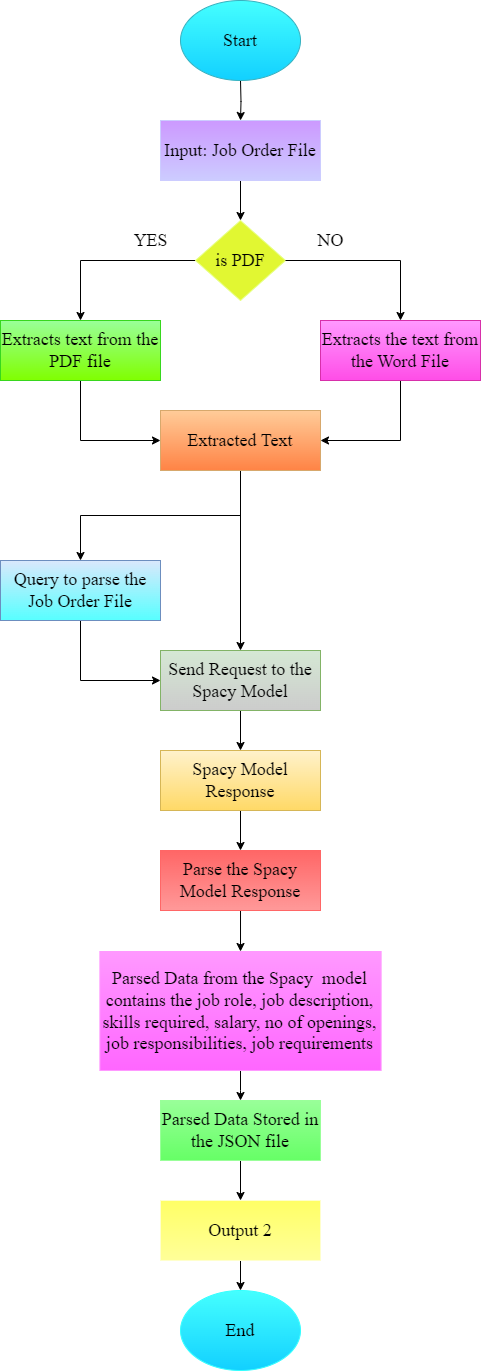

The diagram above was exported from draw.io. Its source (the exported page's mxGraphModel, read from the mxfile embedded in the PNG):
<mxGraphModel dx="1750" dy="870" grid="1" gridSize="10" guides="1" tooltips="1" connect="1" arrows="1" fold="1" page="1" pageScale="1" pageWidth="1169" pageHeight="827" background="none" math="0" shadow="0">
  <root>
    <mxCell id="0" />
    <mxCell id="1" parent="0" />
    <mxCell id="h26gKSc0LM34ZX4j8Vn2-58" style="edgeStyle=orthogonalEdgeStyle;rounded=0;orthogonalLoop=1;jettySize=auto;html=1;entryX=0.5;entryY=0;entryDx=0;entryDy=0;" parent="1" target="h26gKSc0LM34ZX4j8Vn2-57" edge="1">
      <mxGeometry relative="1" as="geometry">
        <mxPoint x="630" y="320" as="sourcePoint" />
      </mxGeometry>
    </mxCell>
    <mxCell id="h26gKSc0LM34ZX4j8Vn2-60" style="edgeStyle=orthogonalEdgeStyle;rounded=0;orthogonalLoop=1;jettySize=auto;html=1;entryX=0.5;entryY=0;entryDx=0;entryDy=0;" parent="1" source="h26gKSc0LM34ZX4j8Vn2-57" target="h26gKSc0LM34ZX4j8Vn2-59" edge="1">
      <mxGeometry relative="1" as="geometry" />
    </mxCell>
    <mxCell id="h26gKSc0LM34ZX4j8Vn2-57" value="&lt;font style=&quot;font-size: 18px;&quot; face=&quot;Times New Roman&quot;&gt;Input: Job Order File&lt;/font&gt;" style="rounded=0;whiteSpace=wrap;html=1;fillColor=#CC99FF;strokeColor=#CCCCFF;gradientColor=#CCCCFF;" parent="1" vertex="1">
      <mxGeometry x="550" y="360" width="160" height="60" as="geometry" />
    </mxCell>
    <mxCell id="h26gKSc0LM34ZX4j8Vn2-64" style="edgeStyle=orthogonalEdgeStyle;rounded=0;orthogonalLoop=1;jettySize=auto;html=1;exitX=0;exitY=0.5;exitDx=0;exitDy=0;entryX=0.5;entryY=0;entryDx=0;entryDy=0;" parent="1" source="h26gKSc0LM34ZX4j8Vn2-59" target="h26gKSc0LM34ZX4j8Vn2-62" edge="1">
      <mxGeometry relative="1" as="geometry" />
    </mxCell>
    <mxCell id="h26gKSc0LM34ZX4j8Vn2-59" value="&lt;font style=&quot;font-size: 18px;&quot; face=&quot;Times New Roman&quot;&gt;is PDF&lt;/font&gt;" style="rhombus;whiteSpace=wrap;html=1;fillColor=#E1F732;strokeColor=#E6FF82;" parent="1" vertex="1">
      <mxGeometry x="585" y="460" width="90" height="80" as="geometry" />
    </mxCell>
    <mxCell id="h26gKSc0LM34ZX4j8Vn2-67" style="edgeStyle=orthogonalEdgeStyle;rounded=0;orthogonalLoop=1;jettySize=auto;html=1;entryX=0;entryY=0.5;entryDx=0;entryDy=0;" parent="1" source="h26gKSc0LM34ZX4j8Vn2-62" target="h26gKSc0LM34ZX4j8Vn2-66" edge="1">
      <mxGeometry relative="1" as="geometry" />
    </mxCell>
    <mxCell id="h26gKSc0LM34ZX4j8Vn2-62" value="&lt;font style=&quot;font-size: 18px;&quot; face=&quot;Times New Roman&quot;&gt;Extracts text from the PDF file&lt;/font&gt;" style="rounded=0;whiteSpace=wrap;html=1;fillColor=#99FF99;strokeColor=#37D71E;gradientColor=#80FF00;" parent="1" vertex="1">
      <mxGeometry x="390" y="560" width="160" height="60" as="geometry" />
    </mxCell>
    <mxCell id="h26gKSc0LM34ZX4j8Vn2-68" style="edgeStyle=orthogonalEdgeStyle;rounded=0;orthogonalLoop=1;jettySize=auto;html=1;entryX=1;entryY=0.5;entryDx=0;entryDy=0;" parent="1" source="h26gKSc0LM34ZX4j8Vn2-63" target="h26gKSc0LM34ZX4j8Vn2-66" edge="1">
      <mxGeometry relative="1" as="geometry" />
    </mxCell>
    <mxCell id="h26gKSc0LM34ZX4j8Vn2-63" value="&lt;font style=&quot;font-size: 18px;&quot; face=&quot;Times New Roman&quot;&gt;Extracts the text from the Word File&lt;/font&gt;" style="rounded=0;whiteSpace=wrap;html=1;fillColor=#FF99FF;strokeColor=#D72FAA;gradientColor=#FF4DE7;" parent="1" vertex="1">
      <mxGeometry x="710" y="560" width="160" height="60" as="geometry" />
    </mxCell>
    <mxCell id="h26gKSc0LM34ZX4j8Vn2-65" style="edgeStyle=orthogonalEdgeStyle;rounded=0;orthogonalLoop=1;jettySize=auto;html=1;exitX=1;exitY=0.5;exitDx=0;exitDy=0;entryX=0.5;entryY=0;entryDx=0;entryDy=0;" parent="1" source="h26gKSc0LM34ZX4j8Vn2-59" target="h26gKSc0LM34ZX4j8Vn2-63" edge="1">
      <mxGeometry relative="1" as="geometry" />
    </mxCell>
    <mxCell id="h26gKSc0LM34ZX4j8Vn2-70" style="edgeStyle=orthogonalEdgeStyle;rounded=0;orthogonalLoop=1;jettySize=auto;html=1;entryX=0.5;entryY=0;entryDx=0;entryDy=0;" parent="1" source="h26gKSc0LM34ZX4j8Vn2-66" target="h26gKSc0LM34ZX4j8Vn2-69" edge="1">
      <mxGeometry relative="1" as="geometry">
        <mxPoint x="470" y="750" as="targetPoint" />
      </mxGeometry>
    </mxCell>
    <mxCell id="h26gKSc0LM34ZX4j8Vn2-82" style="edgeStyle=orthogonalEdgeStyle;rounded=0;orthogonalLoop=1;jettySize=auto;html=1;entryX=0.5;entryY=0;entryDx=0;entryDy=0;" parent="1" source="h26gKSc0LM34ZX4j8Vn2-66" target="h26gKSc0LM34ZX4j8Vn2-71" edge="1">
      <mxGeometry relative="1" as="geometry" />
    </mxCell>
    <mxCell id="h26gKSc0LM34ZX4j8Vn2-66" value="&lt;font style=&quot;font-size: 18px;&quot; face=&quot;Times New Roman&quot;&gt;Extracted Text&lt;/font&gt;" style="rounded=0;whiteSpace=wrap;html=1;fillColor=#FFCC99;strokeColor=#D7A86C;gradientColor=#FF8345;" parent="1" vertex="1">
      <mxGeometry x="550" y="650" width="160" height="60" as="geometry" />
    </mxCell>
    <mxCell id="h26gKSc0LM34ZX4j8Vn2-83" style="edgeStyle=orthogonalEdgeStyle;rounded=0;orthogonalLoop=1;jettySize=auto;html=1;entryX=0;entryY=0.5;entryDx=0;entryDy=0;" parent="1" source="h26gKSc0LM34ZX4j8Vn2-69" target="h26gKSc0LM34ZX4j8Vn2-71" edge="1">
      <mxGeometry relative="1" as="geometry" />
    </mxCell>
    <mxCell id="h26gKSc0LM34ZX4j8Vn2-69" value="&lt;font style=&quot;font-size: 18px;&quot; face=&quot;Times New Roman&quot;&gt;Query to parse the Job Order File&lt;/font&gt;" style="rounded=0;whiteSpace=wrap;html=1;fillColor=#dae8fc;strokeColor=#6c8ebf;gradientColor=#57FFFF;" parent="1" vertex="1">
      <mxGeometry x="390" y="800" width="160" height="60" as="geometry" />
    </mxCell>
    <mxCell id="h26gKSc0LM34ZX4j8Vn2-84" style="edgeStyle=orthogonalEdgeStyle;rounded=0;orthogonalLoop=1;jettySize=auto;html=1;entryX=0.5;entryY=0;entryDx=0;entryDy=0;" parent="1" source="h26gKSc0LM34ZX4j8Vn2-71" target="h26gKSc0LM34ZX4j8Vn2-72" edge="1">
      <mxGeometry relative="1" as="geometry" />
    </mxCell>
    <mxCell id="h26gKSc0LM34ZX4j8Vn2-71" value="&lt;font style=&quot;font-size: 18px;&quot; face=&quot;Times New Roman&quot;&gt;Send Request to the Spacy Model&lt;/font&gt;" style="rounded=0;whiteSpace=wrap;html=1;fillColor=#d5e8d4;strokeColor=#82b366;gradientColor=#CCCCCC;" parent="1" vertex="1">
      <mxGeometry x="550" y="890" width="160" height="60" as="geometry" />
    </mxCell>
    <mxCell id="h26gKSc0LM34ZX4j8Vn2-85" style="edgeStyle=orthogonalEdgeStyle;rounded=0;orthogonalLoop=1;jettySize=auto;html=1;entryX=0.5;entryY=0;entryDx=0;entryDy=0;" parent="1" source="h26gKSc0LM34ZX4j8Vn2-72" target="h26gKSc0LM34ZX4j8Vn2-73" edge="1">
      <mxGeometry relative="1" as="geometry" />
    </mxCell>
    <mxCell id="h26gKSc0LM34ZX4j8Vn2-72" value="&lt;font style=&quot;font-size: 18px;&quot; face=&quot;Times New Roman&quot;&gt;Spacy Model Response&lt;/font&gt;" style="rounded=0;whiteSpace=wrap;html=1;fillColor=#fff2cc;strokeColor=#d6b656;gradientColor=#FFD966;" parent="1" vertex="1">
      <mxGeometry x="550" y="990" width="160" height="60" as="geometry" />
    </mxCell>
    <mxCell id="h26gKSc0LM34ZX4j8Vn2-86" style="edgeStyle=orthogonalEdgeStyle;rounded=0;orthogonalLoop=1;jettySize=auto;html=1;entryX=0.5;entryY=0;entryDx=0;entryDy=0;" parent="1" source="h26gKSc0LM34ZX4j8Vn2-73" target="h26gKSc0LM34ZX4j8Vn2-74" edge="1">
      <mxGeometry relative="1" as="geometry" />
    </mxCell>
    <mxCell id="h26gKSc0LM34ZX4j8Vn2-73" value="&lt;font style=&quot;font-size: 18px;&quot; face=&quot;Times New Roman&quot;&gt;Parse the Spacy Model Response&lt;/font&gt;" style="rounded=0;whiteSpace=wrap;html=1;fillColor=#FF6666;strokeColor=#FF6666;gradientColor=#FF9999;" parent="1" vertex="1">
      <mxGeometry x="550" y="1090" width="160" height="60" as="geometry" />
    </mxCell>
    <mxCell id="h26gKSc0LM34ZX4j8Vn2-87" style="edgeStyle=orthogonalEdgeStyle;rounded=0;orthogonalLoop=1;jettySize=auto;html=1;entryX=0.5;entryY=0;entryDx=0;entryDy=0;" parent="1" source="h26gKSc0LM34ZX4j8Vn2-74" target="h26gKSc0LM34ZX4j8Vn2-76" edge="1">
      <mxGeometry relative="1" as="geometry" />
    </mxCell>
    <mxCell id="h26gKSc0LM34ZX4j8Vn2-74" value="&lt;div style=&quot;&quot;&gt;&lt;span style=&quot;font-size: 18px; font-family: &amp;quot;Times New Roman&amp;quot;; background-color: initial;&quot;&gt;Parsed Data from the Spacy&amp;nbsp; model contains the job role, job description, skills required, salary, no of openings, job responsibilities, job requirements&lt;/span&gt;&lt;/div&gt;" style="rounded=0;whiteSpace=wrap;html=1;fillColor=#FF99FF;strokeColor=#FF99FF;gradientColor=#FF66FF;align=center;" parent="1" vertex="1">
      <mxGeometry x="489.38" y="1191" width="281.25" height="119" as="geometry" />
    </mxCell>
    <mxCell id="h26gKSc0LM34ZX4j8Vn2-89" style="edgeStyle=orthogonalEdgeStyle;rounded=0;orthogonalLoop=1;jettySize=auto;html=1;entryX=0.5;entryY=0;entryDx=0;entryDy=0;" parent="1" source="h26gKSc0LM34ZX4j8Vn2-76" target="h26gKSc0LM34ZX4j8Vn2-78" edge="1">
      <mxGeometry relative="1" as="geometry" />
    </mxCell>
    <mxCell id="h26gKSc0LM34ZX4j8Vn2-76" value="&lt;font style=&quot;font-size: 18px;&quot; face=&quot;Times New Roman&quot;&gt;Parsed Data Stored in the JSON file&lt;/font&gt;" style="rounded=0;whiteSpace=wrap;html=1;fillColor=#99FF99;strokeColor=#99FF99;gradientColor=#66FF66;" parent="1" vertex="1">
      <mxGeometry x="550" y="1340" width="160" height="60" as="geometry" />
    </mxCell>
    <mxCell id="h26gKSc0LM34ZX4j8Vn2-90" style="edgeStyle=orthogonalEdgeStyle;rounded=0;orthogonalLoop=1;jettySize=auto;html=1;entryX=0.5;entryY=0;entryDx=0;entryDy=0;" parent="1" source="h26gKSc0LM34ZX4j8Vn2-78" target="h26gKSc0LM34ZX4j8Vn2-81" edge="1">
      <mxGeometry relative="1" as="geometry" />
    </mxCell>
    <mxCell id="h26gKSc0LM34ZX4j8Vn2-78" value="&lt;font style=&quot;font-size: 18px;&quot; face=&quot;Times New Roman&quot;&gt;Output 2&lt;/font&gt;" style="rounded=0;whiteSpace=wrap;html=1;fillColor=#FFFF66;strokeColor=#FFFFCC;gradientColor=#FFFF99;" parent="1" vertex="1">
      <mxGeometry x="550" y="1440" width="160" height="60" as="geometry" />
    </mxCell>
    <mxCell id="h26gKSc0LM34ZX4j8Vn2-80" value="&lt;font style=&quot;font-size: 18px;&quot; face=&quot;Times New Roman&quot;&gt;Start&lt;/font&gt;" style="ellipse;whiteSpace=wrap;html=1;fillColor=#45FFFF;strokeColor=#37B1BF;gradientColor=#12D0FF;" parent="1" vertex="1">
      <mxGeometry x="570" y="240" width="120" height="80" as="geometry" />
    </mxCell>
    <mxCell id="h26gKSc0LM34ZX4j8Vn2-81" value="&lt;font style=&quot;font-size: 18px;&quot; face=&quot;Times New Roman&quot;&gt;End&lt;/font&gt;" style="ellipse;whiteSpace=wrap;html=1;fillColor=#45FFFF;gradientColor=#12D0FF;strokeColor=#33FFFF;" parent="1" vertex="1">
      <mxGeometry x="570" y="1530" width="120" height="80" as="geometry" />
    </mxCell>
    <mxCell id="2tJonJZywFJwN_KiJCJv-1" value="&lt;font style=&quot;font-size: 18px;&quot; face=&quot;Times New Roman&quot;&gt;YES&lt;/font&gt;" style="text;html=1;align=center;verticalAlign=middle;resizable=0;points=[];autosize=1;strokeColor=none;fillColor=none;" parent="1" vertex="1">
      <mxGeometry x="510" y="460" width="60" height="40" as="geometry" />
    </mxCell>
    <mxCell id="2tJonJZywFJwN_KiJCJv-2" value="&lt;font style=&quot;font-size: 18px;&quot; face=&quot;Times New Roman&quot;&gt;NO&lt;/font&gt;" style="text;html=1;align=center;verticalAlign=middle;resizable=0;points=[];autosize=1;strokeColor=none;fillColor=none;" parent="1" vertex="1">
      <mxGeometry x="695" y="460" width="50" height="40" as="geometry" />
    </mxCell>
  </root>
</mxGraphModel>